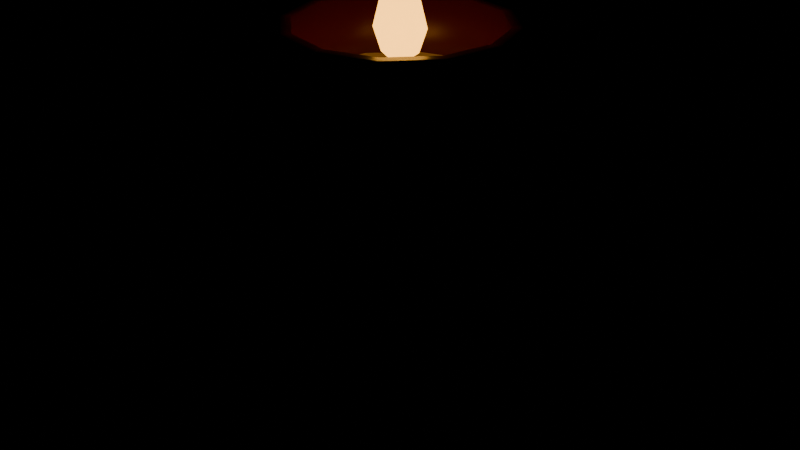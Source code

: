 # Source: veladora.blend  (saved by Blender 5.2.45; exported with 4.5.12 LTS)
import bpy
from mathutils import Matrix  # noqa: F401  (used for matrix-valued properties, if any)

bpy.ops.wm.read_factory_settings(use_empty=True)
scene = bpy.context.scene
scene.name = 'Scene'

# ---- images (referenced by path relative to the original .blend; pixels are not part of the script)
import os
ASSET_DIR = os.environ.get("B2B_ASSET_DIR", "")  # directory of the original .blend (textures are referenced by path, not embedded)
HERE = os.path.dirname(os.path.abspath(__file__))  # packed textures are extracted next to this script under _unpacked/

def load_image(name, relpath, width, height, colorspace="sRGB"):
    """Load a texture the original file referenced (path relative to the .blend, or extracted next to this script)."""
    p = next((c for c in (os.path.join(HERE, relpath), os.path.join(ASSET_DIR, relpath)) if relpath and os.path.exists(c)), "")
    if p:
        img = bpy.data.images.load(p, check_existing=True)
        img.name = name
    else:  # same state as the original file: an image datablock whose file is absent (Cycles renders it pink)
        img = bpy.data.images.new(name, width, height)
        img.source = "FILE"
        img.filepath = "//" + (relpath or name)
    img.colorspace_settings.name = colorspace
    return img
img_veladora_png = load_image('veladora.png', 'veladora.png', 1024, 1024, 'sRGB')

# ---- materials (node trees are filled in below, after node groups)
mat_veladora_vidrio = bpy.data.materials.new('veladora_vidrio')
mat_veladora_vidrio.use_backface_culling = True
mat_veladora_interior = bpy.data.materials.new('veladora_interior')
mat_veladora_interior.use_backface_culling = True
mat_cera = bpy.data.materials.new('cera')
mat_cera.use_backface_culling = True
mat_mecha = bpy.data.materials.new('mecha')
mat_mecha.use_backface_culling = True
mat_llama = bpy.data.materials.new('llama')
mat_llama.use_backface_culling = True

# ---- material node trees
mat_veladora_vidrio.use_nodes = True; mat_veladora_vidrio.node_tree.nodes.clear()
_N = mat_veladora_vidrio.node_tree.nodes; _L = mat_veladora_vidrio.node_tree.links
n0 = _N.new('ShaderNodeBsdfPrincipled'); n0.name = 'Principled BSDF'; n0.location = (-200, 100)
n0.inputs[2].default_value = 0.25
n0.inputs[10].default_value = 0.005
n1 = _N.new('ShaderNodeOutputMaterial'); n1.name = 'Material Output'; n1.location = (200, 100)
n2 = _N.new('ShaderNodeTexImage'); n2.name = 'Image Texture'; n2.location = (-600, 300)
n2.image = img_veladora_png
_L.new(n0.outputs[0], n1.inputs[0])
_L.new(n2.outputs[0], n0.inputs[0])
n1.is_active_output = True
mat_veladora_interior.use_nodes = True; mat_veladora_interior.node_tree.nodes.clear()
_N = mat_veladora_interior.node_tree.nodes; _L = mat_veladora_interior.node_tree.links
n0 = _N.new('ShaderNodeBsdfPrincipled'); n0.name = 'Principled BSDF'; n0.location = (-200, 100)
n0.inputs[0].default_value = (0.1022, 0.003035, 0.01298, 1.0)
n0.inputs[2].default_value = 0.3
n0.inputs[10].default_value = 0.005
n1 = _N.new('ShaderNodeOutputMaterial'); n1.name = 'Material Output'; n1.location = (200, 100)
_L.new(n0.outputs[0], n1.inputs[0])
n1.is_active_output = True
mat_cera.use_nodes = True; mat_cera.node_tree.nodes.clear()
_N = mat_cera.node_tree.nodes; _L = mat_cera.node_tree.links
n0 = _N.new('ShaderNodeBsdfPrincipled'); n0.name = 'Principled BSDF'; n0.location = (-200, 100)
n0.inputs[0].default_value = (0.8963, 0.8228, 0.6514, 1.0)
n0.inputs[2].default_value = 0.6
n0.inputs[10].default_value = 0.005
n1 = _N.new('ShaderNodeOutputMaterial'); n1.name = 'Material Output'; n1.location = (200, 100)
_L.new(n0.outputs[0], n1.inputs[0])
n1.is_active_output = True
mat_mecha.use_nodes = True; mat_mecha.node_tree.nodes.clear()
_N = mat_mecha.node_tree.nodes; _L = mat_mecha.node_tree.links
n0 = _N.new('ShaderNodeBsdfPrincipled'); n0.name = 'Principled BSDF'; n0.location = (-200, 100)
n0.inputs[0].default_value = (0.02416, 0.01521, 0.009134, 1.0)
n0.inputs[2].default_value = 0.9
n0.inputs[10].default_value = 0.005
n1 = _N.new('ShaderNodeOutputMaterial'); n1.name = 'Material Output'; n1.location = (200, 100)
_L.new(n0.outputs[0], n1.inputs[0])
n1.is_active_output = True
mat_llama.use_nodes = True; mat_llama.node_tree.nodes.clear()
_N = mat_llama.node_tree.nodes; _L = mat_llama.node_tree.links
n0 = _N.new('ShaderNodeBsdfPrincipled'); n0.name = 'Principled BSDF'; n0.location = (-200, 100)
n0.inputs[0].default_value = (1.0, 0.552, 0.147, 1.0)
n0.inputs[2].default_value = 0.8
n0.inputs[10].default_value = 0.005
n0.inputs[27].default_value = (1.0, 0.4508, 0.06301, 1.0)
n0.inputs[28].default_value = 4.0
n1 = _N.new('ShaderNodeOutputMaterial'); n1.name = 'Material Output'; n1.location = (200, 100)
_L.new(n0.outputs[0], n1.inputs[0])
n1.is_active_output = True

# ---- meshes
me_veladora = bpy.data.meshes.new('veladora')
me_veladora.from_pydata([(0.0, 0.0, 0.0), (-5.327e-18, 0.029, 0.0), (-0.0145, 0.02511, 0.0), (-0.02511, 0.0145, 0.0), (-0.029, -3.551e-18, 0.0), (-0.02511, -0.0145, 0.0), (-0.0145, -0.02511, 0.0), (1.776e-18, -0.029, 0.0), (0.0145, -0.02511, 0.0), (0.02511, -0.0145, 0.0), (0.029, 0.0, 0.0), (0.02511, 0.0145, 0.0), (0.0145, 0.02511, 0.0), (-5.878e-18, 0.032, 0.004), (-0.016, 0.02771, 0.004), (-0.02771, 0.016, 0.004), (-0.032, -3.919e-18, 0.004), (-0.02771, -0.016, 0.004), (-0.016, -0.02771, 0.004), (1.959e-18, -0.032, 0.004), (0.016, -0.02771, 0.004), (0.02771, -0.016, 0.004), (0.032, 0.0, 0.004), (0.02771, 0.016, 0.004), (0.016, 0.02771, 0.004), (-6.062e-18, 0.033, 0.14), (-0.0165, 0.02858, 0.14), (-0.02858, 0.0165, 0.14), (-0.033, -4.041e-18, 0.14), (-0.02858, -0.0165, 0.14), (-0.0165, -0.02858, 0.14), (2.021e-18, -0.033, 0.14), (0.0165, -0.02858, 0.14), (0.02858, -0.0165, 0.14), (0.033, 0.0, 0.14), (0.02858, 0.0165, 0.14), (0.0165, 0.02858, 0.14), (-6.062e-18, 0.033, 0.14), (-0.0165, 0.02858, 0.14), (-0.02858, 0.0165, 0.14), (-0.033, -4.041e-18, 0.14), (-0.02858, -0.0165, 0.14), (-0.0165, -0.02858, 0.14), (2.021e-18, -0.033, 0.14), (0.0165, -0.02858, 0.14), (0.02858, -0.0165, 0.14), (0.033, 0.0, 0.14), (0.02858, 0.0165, 0.14), (0.0165, 0.02858, 0.14), (-5.511e-18, 0.03, 0.14), (-0.015, 0.02598, 0.14), (-0.02598, 0.015, 0.14), (-0.03, -3.674e-18, 0.14), (-0.02598, -0.015, 0.14), (-0.015, -0.02598, 0.14), (1.837e-18, -0.03, 0.14), (0.015, -0.02598, 0.14), (0.02598, -0.015, 0.14), (0.03, 0.0, 0.14), (0.02598, 0.015, 0.14), (0.015, 0.02598, 0.14), (-5.511e-18, 0.03, 0.122), (-0.015, 0.02598, 0.122), (-0.02598, 0.015, 0.122), (-0.03, -3.674e-18, 0.122), (-0.02598, -0.015, 0.122), (-0.015, -0.02598, 0.122), (1.837e-18, -0.03, 0.122), (0.015, -0.02598, 0.122), (0.02598, -0.015, 0.122), (0.03, 0.0, 0.122), (0.02598, 0.015, 0.122), (0.015, 0.02598, 0.122)], [], [(0, 1, 2), (0, 2, 3), (0, 3, 4), (0, 4, 5), (0, 5, 6), (0, 6, 7), (0, 7, 8), (0, 8, 9), (0, 9, 10), (0, 10, 11), (0, 11, 12), (0, 12, 1), (1, 2, 14, 13), (2, 3, 15, 14), (3, 4, 16, 15), (4, 5, 17, 16), (5, 6, 18, 17), (6, 7, 19, 18), (7, 8, 20, 19), (8, 9, 21, 20), (9, 10, 22, 21), (10, 11, 23, 22), (11, 12, 24, 23), (12, 1, 13, 24), (13, 14, 26, 25), (14, 15, 27, 26), (15, 16, 28, 27), (16, 17, 29, 28), (17, 18, 30, 29), (18, 19, 31, 30), (19, 20, 32, 31), (20, 21, 33, 32), (21, 22, 34, 33), (22, 23, 35, 34), (23, 24, 36, 35), (24, 13, 25, 36), (37, 38, 50, 49), (38, 39, 51, 50), (39, 40, 52, 51), (40, 41, 53, 52), (41, 42, 54, 53), (42, 43, 55, 54), (43, 44, 56, 55), (44, 45, 57, 56), (45, 46, 58, 57), (46, 47, 59, 58), (47, 48, 60, 59), (48, 37, 49, 60), (49, 50, 62, 61), (50, 51, 63, 62), (51, 52, 64, 63), (52, 53, 65, 64), (53, 54, 66, 65), (54, 55, 67, 66), (55, 56, 68, 67), (56, 57, 69, 68), (57, 58, 70, 69), (58, 59, 71, 70), (59, 60, 72, 71), (60, 49, 61, 72)])
me_veladora.polygons.foreach_set('use_smooth', [True] * 60)
me_veladora.polygons.foreach_set('material_index', [0, 0, 0, 0, 0, 0, 0, 0, 0, 0, 0, 0, 0, 0, 0, 0, 0, 0, 0, 0, 0, 0, 0, 0, 0, 0, 0, 0, 0, 0, 0, 0, 0, 0, 0, 0, 1, 1, 1, 1, 1, 1, 1, 1, 1, 1, 1, 1, 1, 1, 1, 1, 1, 1, 1, 1, 1, 1, 1, 1])
_uv = me_veladora.uv_layers.new(name='Float2')
_uv.uv.foreach_set('vector', [0.04167, 0.0, 0.0, 0.1706, 0.08333, 0.1706, 0.125, 0.0, 0.08333, 0.1706, 0.1667, 0.1706, 0.2083, 0.0, 0.1667, 0.1706, 0.25, 0.1706, 0.2917, 0.0, 0.25, 0.1706, 0.3333, 0.1706, 0.375, 0.0, 0.3333, 0.1706, 0.4167, 0.1706, 0.4583, 0.0, 0.4167, 0.1706, 0.5, 0.1706, 0.5417, 0.0, 0.5, 0.1706, 0.5833, 0.1706, 0.625, 0.0, 0.5833, 0.1706, 0.6667, 0.1706, 0.7083, 0.0, 0.6667, 0.1706, 0.75, 0.1706, 0.7917, 0.0, 0.75, 0.1706, 0.8333, 0.1706, 0.875, 0.0, 0.8333, 0.1706, 0.9167, 0.1706, 0.9583, 0.0, 0.9167, 0.1706, 1.0, 0.1706, 0.0, 0.1706, 0.08333, 0.1706, 0.08333, 0.2, 0.0, 0.2, 0.08333, 0.1706, 0.1667, 0.1706, 0.1667, 0.2, 0.08333, 0.2, 0.1667, 0.1706, 0.25, 0.1706, 0.25, 0.2, 0.1667, 0.2, 0.25, 0.1706, 0.3333, 0.1706, 0.3333, 0.2, 0.25, 0.2, 0.3333, 0.1706, 0.4167, 0.1706, 0.4167, 0.2, 0.3333, 0.2, 0.4167, 0.1706, 0.5, 0.1706, 0.5, 0.2, 0.4167, 0.2, 0.5, 0.1706, 0.5833, 0.1706, 0.5833, 0.2, 0.5, 0.2, 0.5833, 0.1706, 0.6667, 0.1706, 0.6667, 0.2, 0.5833, 0.2, 0.6667, 0.1706, 0.75, 0.1706, 0.75, 0.2, 0.6667, 0.2, 0.75, 0.1706, 0.8333, 0.1706, 0.8333, 0.2, 0.75, 0.2, 0.8333, 0.1706, 0.9167, 0.1706, 0.9167, 0.2, 0.8333, 0.2, 0.9167, 0.1706, 1.0, 0.1706, 1.0, 0.2, 0.9167, 0.2, 0.0, 0.2, 0.08333, 0.2, 0.08333, 1.0, 0.0, 1.0, 0.08333, 0.2, 0.1667, 0.2, 0.1667, 1.0, 0.08333, 1.0, 0.1667, 0.2, 0.25, 0.2, 0.25, 1.0, 0.1667, 1.0, 0.25, 0.2, 0.3333, 0.2, 0.3333, 1.0, 0.25, 1.0, 0.3333, 0.2, 0.4167, 0.2, 0.4167, 1.0, 0.3333, 1.0, 0.4167, 0.2, 0.5, 0.2, 0.5, 1.0, 0.4167, 1.0, 0.5, 0.2, 0.5833, 0.2, 0.5833, 1.0, 0.5, 1.0, 0.5833, 0.2, 0.6667, 0.2, 0.6667, 1.0, 0.5833, 1.0, 0.6667, 0.2, 0.75, 0.2, 0.75, 1.0, 0.6667, 1.0, 0.75, 0.2, 0.8333, 0.2, 0.8333, 1.0, 0.75, 1.0, 0.8333, 0.2, 0.9167, 0.2, 0.9167, 1.0, 0.8333, 1.0, 0.9167, 0.2, 1.0, 0.2, 1.0, 1.0, 0.9167, 1.0, 0.0, 0.0, 0.08333, 0.0, 0.08333, 0.1429, 0.0, 0.1429, 0.08333, 0.0, 0.1667, 0.0, 0.1667, 0.1429, 0.08333, 0.1429, 0.1667, 0.0, 0.25, 0.0, 0.25, 0.1429, 0.1667, 0.1429, 0.25, 0.0, 0.3333, 0.0, 0.3333, 0.1429, 0.25, 0.1429, 0.3333, 0.0, 0.4167, 0.0, 0.4167, 0.1429, 0.3333, 0.1429, 0.4167, 0.0, 0.5, 0.0, 0.5, 0.1429, 0.4167, 0.1429, 0.5, 0.0, 0.5833, 0.0, 0.5833, 0.1429, 0.5, 0.1429, 0.5833, 0.0, 0.6667, 0.0, 0.6667, 0.1429, 0.5833, 0.1429, 0.6667, 0.0, 0.75, 0.0, 0.75, 0.1429, 0.6667, 0.1429, 0.75, 0.0, 0.8333, 0.0, 0.8333, 0.1429, 0.75, 0.1429, 0.8333, 0.0, 0.9167, 0.0, 0.9167, 0.1429, 0.8333, 0.1429, 0.9167, 0.0, 1.0, 0.0, 1.0, 0.1429, 0.9167, 0.1429, 0.0, 0.1429, 0.08333, 0.1429, 0.08333, 1.0, 0.0, 1.0, 0.08333, 0.1429, 0.1667, 0.1429, 0.1667, 1.0, 0.08333, 1.0, 0.1667, 0.1429, 0.25, 0.1429, 0.25, 1.0, 0.1667, 1.0, 0.25, 0.1429, 0.3333, 0.1429, 0.3333, 1.0, 0.25, 1.0, 0.3333, 0.1429, 0.4167, 0.1429, 0.4167, 1.0, 0.3333, 1.0, 0.4167, 0.1429, 0.5, 0.1429, 0.5, 1.0, 0.4167, 1.0, 0.5, 0.1429, 0.5833, 0.1429, 0.5833, 1.0, 0.5, 1.0, 0.5833, 0.1429, 0.6667, 0.1429, 0.6667, 1.0, 0.5833, 1.0, 0.6667, 0.1429, 0.75, 0.1429, 0.75, 1.0, 0.6667, 1.0, 0.75, 0.1429, 0.8333, 0.1429, 0.8333, 1.0, 0.75, 1.0, 0.8333, 0.1429, 0.9167, 0.1429, 0.9167, 1.0, 0.8333, 1.0, 0.9167, 0.1429, 1.0, 0.1429, 1.0, 1.0, 0.9167, 1.0])
me_veladora.materials.append(mat_veladora_vidrio)
me_veladora.materials.append(mat_veladora_interior)
me_veladora.update()
me_cera = bpy.data.meshes.new('cera')
me_cera.from_pydata([(-5.511e-18, 0.03, 0.122), (-0.015, 0.02598, 0.122), (-0.02598, 0.015, 0.122), (-0.03, -3.674e-18, 0.122), (-0.02598, -0.015, 0.122), (-0.015, -0.02598, 0.122), (1.837e-18, -0.03, 0.122), (0.015, -0.02598, 0.122), (0.02598, -0.015, 0.122), (0.03, 0.0, 0.122), (0.02598, 0.015, 0.122), (0.015, 0.02598, 0.122), (-2.204e-18, 0.012, 0.12), (-0.006, 0.01039, 0.12), (-0.01039, 0.006, 0.12), (-0.012, -1.47e-18, 0.12), (-0.01039, -0.006, 0.12), (-0.006, -0.01039, 0.12), (7.348e-19, -0.012, 0.12), (0.006, -0.01039, 0.12), (0.01039, -0.006, 0.12), (0.012, 0.0, 0.12), (0.01039, 0.006, 0.12), (0.006, 0.01039, 0.12), (0.0, 0.0, 0.119), (-0.0012, -0.0012, 0.119), (-0.0012, -0.0012, 0.13), (-0.0012, 0.0012, 0.119), (-0.0012, 0.0012, 0.13), (0.0012, -0.0012, 0.119), (0.0012, -0.0012, 0.13), (0.0012, 0.0012, 0.119), (0.0012, 0.0012, 0.13)], [], [(0, 1, 13, 12), (1, 2, 14, 13), (2, 3, 15, 14), (3, 4, 16, 15), (4, 5, 17, 16), (5, 6, 18, 17), (6, 7, 19, 18), (7, 8, 20, 19), (8, 9, 21, 20), (9, 10, 22, 21), (10, 11, 23, 22), (11, 0, 12, 23), (12, 13, 24), (13, 14, 24), (14, 15, 24), (15, 16, 24), (16, 17, 24), (17, 18, 24), (18, 19, 24), (19, 20, 24), (20, 21, 24), (21, 22, 24), (22, 23, 24), (23, 12, 24), (26, 30, 32, 28), (25, 29, 30, 26), (31, 27, 28, 32), (27, 25, 26, 28), (29, 31, 32, 30)])
me_cera.polygons.foreach_set('use_smooth', [True] * 29)
me_cera.polygons.foreach_set('material_index', [0, 0, 0, 0, 0, 0, 0, 0, 0, 0, 0, 0, 0, 0, 0, 0, 0, 0, 0, 0, 0, 0, 0, 0, 1, 1, 1, 1, 1])
_uv = me_cera.uv_layers.new(name='Float2')
_uv.uv.foreach_set('vector', [0.0, 0.0, 0.08333, 0.0, 0.08333, 0.6006, 0.0, 0.6006, 0.08333, 0.0, 0.1667, 0.0, 0.1667, 0.6006, 0.08333, 0.6006, 0.1667, 0.0, 0.25, 0.0, 0.25, 0.6006, 0.1667, 0.6006, 0.25, 0.0, 0.3333, 0.0, 0.3333, 0.6006, 0.25, 0.6006, 0.3333, 0.0, 0.4167, 0.0, 0.4167, 0.6006, 0.3333, 0.6006, 0.4167, 0.0, 0.5, 0.0, 0.5, 0.6006, 0.4167, 0.6006, 0.5, 0.0, 0.5833, 0.0, 0.5833, 0.6006, 0.5, 0.6006, 0.5833, 0.0, 0.6667, 0.0, 0.6667, 0.6006, 0.5833, 0.6006, 0.6667, 0.0, 0.75, 0.0, 0.75, 0.6006, 0.6667, 0.6006, 0.75, 0.0, 0.8333, 0.0, 0.8333, 0.6006, 0.75, 0.6006, 0.8333, 0.0, 0.9167, 0.0, 0.9167, 0.6006, 0.8333, 0.6006, 0.9167, 0.0, 1.0, 0.0, 1.0, 0.6006, 0.9167, 0.6006, 0.0, 0.6006, 0.08333, 0.6006, 0.04167, 1.0, 0.08333, 0.6006, 0.1667, 0.6006, 0.125, 1.0, 0.1667, 0.6006, 0.25, 0.6006, 0.2083, 1.0, 0.25, 0.6006, 0.3333, 0.6006, 0.2917, 1.0, 0.3333, 0.6006, 0.4167, 0.6006, 0.375, 1.0, 0.4167, 0.6006, 0.5, 0.6006, 0.4583, 1.0, 0.5, 0.6006, 0.5833, 0.6006, 0.5417, 1.0, 0.5833, 0.6006, 0.6667, 0.6006, 0.625, 1.0, 0.6667, 0.6006, 0.75, 0.6006, 0.7083, 1.0, 0.75, 0.6006, 0.8333, 0.6006, 0.7917, 1.0, 0.8333, 0.6006, 0.9167, 0.6006, 0.875, 1.0, 0.9167, 0.6006, 1.0, 0.6006, 0.9583, 1.0, -0.0012, -0.0012, 0.0012, -0.0012, 0.0012, 0.0012, -0.0012, 0.0012, -0.0012, 0.119, 0.0012, 0.119, 0.0012, 0.13, -0.0012, 0.13, -0.0012, 0.119, 0.0012, 0.119, 0.0012, 0.13, -0.0012, 0.13, -0.0012, 0.119, 0.0012, 0.119, 0.0012, 0.13, -0.0012, 0.13, -0.0012, 0.119, 0.0012, 0.119, 0.0012, 0.13, -0.0012, 0.13])
me_cera.materials.append(mat_cera)
me_cera.materials.append(mat_mecha)
me_cera.update()
me_llama = bpy.data.meshes.new('llama')
me_llama.from_pydata([(0.0, 0.0, 0.0), (-9.644e-19, 0.00525, 0.0036), (-0.004547, 0.002625, 0.0036), (-0.004547, -0.002625, 0.0036), (3.215e-19, -0.00525, 0.0036), (0.004547, -0.002625, 0.0036), (0.004547, 0.002625, 0.0036), (-1.378e-18, 0.0075, 0.0105), (-0.006495, 0.00375, 0.0105), (-0.006495, -0.00375, 0.0105), (4.592e-19, -0.0075, 0.0105), (0.006495, -0.00375, 0.0105), (0.006495, 0.00375, 0.0105), (-1.033e-18, 0.005625, 0.018), (-0.004871, 0.002813, 0.018), (-0.004871, -0.002813, 0.018), (3.444e-19, -0.005625, 0.018), (0.004871, -0.002813, 0.018), (0.004871, 0.002813, 0.018), (-4.133e-19, 0.00225, 0.0255), (-0.001949, 0.001125, 0.0255), (-0.001949, -0.001125, 0.0255), (1.378e-19, -0.00225, 0.0255), (0.001949, -0.001125, 0.0255), (0.001949, 0.001125, 0.0255), (0.0, 0.0, 0.03)], [], [(0, 1, 2), (0, 2, 3), (0, 3, 4), (0, 4, 5), (0, 5, 6), (0, 6, 1), (1, 2, 8, 7), (2, 3, 9, 8), (3, 4, 10, 9), (4, 5, 11, 10), (5, 6, 12, 11), (6, 1, 7, 12), (7, 8, 14, 13), (8, 9, 15, 14), (9, 10, 16, 15), (10, 11, 17, 16), (11, 12, 18, 17), (12, 7, 13, 18), (13, 14, 20, 19), (14, 15, 21, 20), (15, 16, 22, 21), (16, 17, 23, 22), (17, 18, 24, 23), (18, 13, 19, 24), (19, 20, 25), (20, 21, 25), (21, 22, 25), (22, 23, 25), (23, 24, 25), (24, 19, 25)])
me_llama.polygons.foreach_set('use_smooth', [True] * 30)
_uv = me_llama.uv_layers.new(name='Float2')
_uv.uv.foreach_set('vector', [0.08333, 0.0, 0.0, 0.1839, 0.1667, 0.1839, 0.25, 0.0, 0.1667, 0.1839, 0.3333, 0.1839, 0.4167, 0.0, 0.3333, 0.1839, 0.5, 0.1839, 0.5833, 0.0, 0.5, 0.1839, 0.6667, 0.1839, 0.75, 0.0, 0.6667, 0.1839, 0.8333, 0.1839, 0.9167, 0.0, 0.8333, 0.1839, 1.0, 0.1839, 0.0, 0.1839, 0.1667, 0.1839, 0.1667, 0.3936, 0.0, 0.3936, 0.1667, 0.1839, 0.3333, 0.1839, 0.3333, 0.3936, 0.1667, 0.3936, 0.3333, 0.1839, 0.5, 0.1839, 0.5, 0.3936, 0.3333, 0.3936, 0.5, 0.1839, 0.6667, 0.1839, 0.6667, 0.3936, 0.5, 0.3936, 0.6667, 0.1839, 0.8333, 0.1839, 0.8333, 0.3936, 0.6667, 0.3936, 0.8333, 0.1839, 1.0, 0.1839, 1.0, 0.3936, 0.8333, 0.3936, 0.0, 0.3936, 0.1667, 0.3936, 0.1667, 0.617, 0.0, 0.617, 0.1667, 0.3936, 0.3333, 0.3936, 0.3333, 0.617, 0.1667, 0.617, 0.3333, 0.3936, 0.5, 0.3936, 0.5, 0.617, 0.3333, 0.617, 0.5, 0.3936, 0.6667, 0.3936, 0.6667, 0.617, 0.5, 0.617, 0.6667, 0.3936, 0.8333, 0.3936, 0.8333, 0.617, 0.6667, 0.617, 0.8333, 0.3936, 1.0, 0.3936, 1.0, 0.617, 0.8333, 0.617, 0.0, 0.617, 0.1667, 0.617, 0.1667, 0.8546, 0.0, 0.8546, 0.1667, 0.617, 0.3333, 0.617, 0.3333, 0.8546, 0.1667, 0.8546, 0.3333, 0.617, 0.5, 0.617, 0.5, 0.8546, 0.3333, 0.8546, 0.5, 0.617, 0.6667, 0.617, 0.6667, 0.8546, 0.5, 0.8546, 0.6667, 0.617, 0.8333, 0.617, 0.8333, 0.8546, 0.6667, 0.8546, 0.8333, 0.617, 1.0, 0.617, 1.0, 0.8546, 0.8333, 0.8546, 0.0, 0.8546, 0.1667, 0.8546, 0.08333, 1.0, 0.1667, 0.8546, 0.3333, 0.8546, 0.25, 1.0, 0.3333, 0.8546, 0.5, 0.8546, 0.4167, 1.0, 0.5, 0.8546, 0.6667, 0.8546, 0.5833, 1.0, 0.6667, 0.8546, 0.8333, 0.8546, 0.75, 1.0, 0.8333, 0.8546, 1.0, 0.8546, 0.9167, 1.0])
me_llama.materials.append(mat_llama)
me_llama.update()

# ---- objects
ob_veladora = bpy.data.objects.new('veladora', me_veladora)
ob_cera = bpy.data.objects.new('cera', me_cera)
ob_llama = bpy.data.objects.new('llama', me_llama)

# ---- transforms, parenting, visibility, modifiers, constraints
ob_veladora.location = (0.0, 0.0, 0.0)
ob_cera.parent = ob_veladora
ob_cera.location = (0.0, 0.0, 0.0)
ob_llama.parent = ob_veladora
ob_llama.location = (0.0, 0.0, 0.128)

# ---- collection membership
scene.collection.objects.link(ob_veladora)
scene.collection.objects.link(ob_cera)
scene.collection.objects.link(ob_llama)

# ---- scene / render settings (as saved in the file)
scene.frame_start = 1; scene.frame_end = 250; scene.frame_set(1)
scene.render.engine = 'BLENDER_EEVEE_NEXT'
scene.render.bake_bias = 0.0
scene.render.bake_samples = 0
scene.render.compositor_device = 'GPU'
scene.eevee.use_volume_custom_range = False
scene.eevee.fast_gi_thickness_near = 0.1
scene.eevee.fast_gi_thickness_far = 0.0
scene.eevee.ray_tracing_options.screen_trace_thickness = 0.1
bpy.context.view_layer.update()

# ---- added for rendering (the .blend has no active camera): camera
cam_auto = bpy.data.cameras.new('AutoCamera')
cam_auto.lens = 50.0
cam_auto.sensor_width = 36.0
cam_auto.clip_end = 1000.0
ob_auto_camera = bpy.data.objects.new('AutoCamera', cam_auto)
scene.collection.objects.link(ob_auto_camera)
ob_auto_camera.location = (0.185045, -0.222054, 0.227036)
ob_auto_camera.rotation_euler = (1.09748, -7.21219e-08, 0.694738)
scene.camera = ob_auto_camera
bpy.context.view_layer.update()
